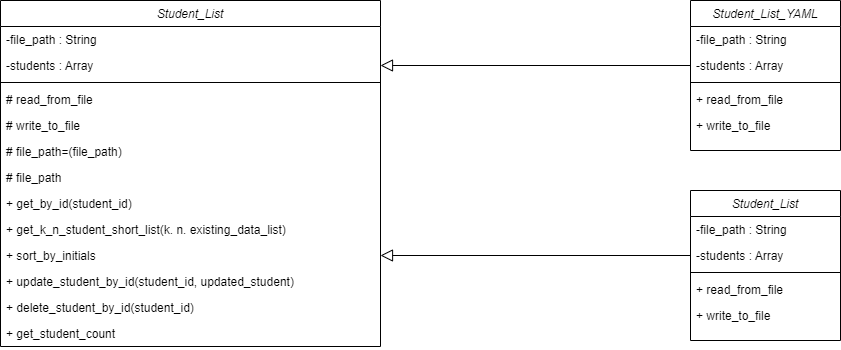

The diagram above was exported from draw.io. Its source (the exported page's mxGraphModel, read from the mxfile embedded in the PNG):
<mxGraphModel dx="1435" dy="795" grid="1" gridSize="10" guides="1" tooltips="1" connect="1" arrows="1" fold="1" page="1" pageScale="1" pageWidth="827" pageHeight="1169" math="0" shadow="0">
  <root>
    <mxCell id="WIyWlLk6GJQsqaUBKTNV-0" />
    <mxCell id="WIyWlLk6GJQsqaUBKTNV-1" parent="WIyWlLk6GJQsqaUBKTNV-0" />
    <mxCell id="zkfFHV4jXpPFQw0GAbJ--0" value="Student_List" style="swimlane;fontStyle=2;align=center;verticalAlign=top;childLayout=stackLayout;horizontal=1;startSize=26;horizontalStack=0;resizeParent=1;resizeLast=0;collapsible=1;marginBottom=0;rounded=0;shadow=0;strokeWidth=1;" parent="WIyWlLk6GJQsqaUBKTNV-1" vertex="1">
      <mxGeometry x="70" y="120" width="380" height="346" as="geometry">
        <mxRectangle x="230" y="140" width="160" height="26" as="alternateBounds" />
      </mxGeometry>
    </mxCell>
    <mxCell id="zkfFHV4jXpPFQw0GAbJ--1" value="-file_path : String" style="text;align=left;verticalAlign=top;spacingLeft=4;spacingRight=4;overflow=hidden;rotatable=0;points=[[0,0.5],[1,0.5]];portConstraint=eastwest;" parent="zkfFHV4jXpPFQw0GAbJ--0" vertex="1">
      <mxGeometry y="26" width="380" height="26" as="geometry" />
    </mxCell>
    <mxCell id="zkfFHV4jXpPFQw0GAbJ--2" value="-students : Array" style="text;align=left;verticalAlign=top;spacingLeft=4;spacingRight=4;overflow=hidden;rotatable=0;points=[[0,0.5],[1,0.5]];portConstraint=eastwest;rounded=0;shadow=0;html=0;" parent="zkfFHV4jXpPFQw0GAbJ--0" vertex="1">
      <mxGeometry y="52" width="380" height="26" as="geometry" />
    </mxCell>
    <mxCell id="zkfFHV4jXpPFQw0GAbJ--4" value="" style="line;html=1;strokeWidth=1;align=left;verticalAlign=middle;spacingTop=-1;spacingLeft=3;spacingRight=3;rotatable=0;labelPosition=right;points=[];portConstraint=eastwest;" parent="zkfFHV4jXpPFQw0GAbJ--0" vertex="1">
      <mxGeometry y="78" width="380" height="8" as="geometry" />
    </mxCell>
    <mxCell id="zkfFHV4jXpPFQw0GAbJ--5" value="# read_from_file" style="text;align=left;verticalAlign=top;spacingLeft=4;spacingRight=4;overflow=hidden;rotatable=0;points=[[0,0.5],[1,0.5]];portConstraint=eastwest;" parent="zkfFHV4jXpPFQw0GAbJ--0" vertex="1">
      <mxGeometry y="86" width="380" height="26" as="geometry" />
    </mxCell>
    <mxCell id="9KGomZ8SoigvPBzVa_WJ-0" value="# write_to_file" style="text;align=left;verticalAlign=top;spacingLeft=4;spacingRight=4;overflow=hidden;rotatable=0;points=[[0,0.5],[1,0.5]];portConstraint=eastwest;" vertex="1" parent="zkfFHV4jXpPFQw0GAbJ--0">
      <mxGeometry y="112" width="380" height="26" as="geometry" />
    </mxCell>
    <mxCell id="9KGomZ8SoigvPBzVa_WJ-7" value="# file_path=(file_path)" style="text;align=left;verticalAlign=top;spacingLeft=4;spacingRight=4;overflow=hidden;rotatable=0;points=[[0,0.5],[1,0.5]];portConstraint=eastwest;" vertex="1" parent="zkfFHV4jXpPFQw0GAbJ--0">
      <mxGeometry y="138" width="380" height="26" as="geometry" />
    </mxCell>
    <mxCell id="9KGomZ8SoigvPBzVa_WJ-8" value="# file_path" style="text;align=left;verticalAlign=top;spacingLeft=4;spacingRight=4;overflow=hidden;rotatable=0;points=[[0,0.5],[1,0.5]];portConstraint=eastwest;" vertex="1" parent="zkfFHV4jXpPFQw0GAbJ--0">
      <mxGeometry y="164" width="380" height="26" as="geometry" />
    </mxCell>
    <mxCell id="9KGomZ8SoigvPBzVa_WJ-1" value="+ get_by_id(student_id)" style="text;align=left;verticalAlign=top;spacingLeft=4;spacingRight=4;overflow=hidden;rotatable=0;points=[[0,0.5],[1,0.5]];portConstraint=eastwest;" vertex="1" parent="zkfFHV4jXpPFQw0GAbJ--0">
      <mxGeometry y="190" width="380" height="26" as="geometry" />
    </mxCell>
    <mxCell id="9KGomZ8SoigvPBzVa_WJ-2" value="+ get_k_n_student_short_list(k. n. existing_data_list)" style="text;align=left;verticalAlign=top;spacingLeft=4;spacingRight=4;overflow=hidden;rotatable=0;points=[[0,0.5],[1,0.5]];portConstraint=eastwest;" vertex="1" parent="zkfFHV4jXpPFQw0GAbJ--0">
      <mxGeometry y="216" width="380" height="26" as="geometry" />
    </mxCell>
    <mxCell id="9KGomZ8SoigvPBzVa_WJ-3" value="+ sort_by_initials" style="text;align=left;verticalAlign=top;spacingLeft=4;spacingRight=4;overflow=hidden;rotatable=0;points=[[0,0.5],[1,0.5]];portConstraint=eastwest;" vertex="1" parent="zkfFHV4jXpPFQw0GAbJ--0">
      <mxGeometry y="242" width="380" height="26" as="geometry" />
    </mxCell>
    <mxCell id="9KGomZ8SoigvPBzVa_WJ-4" value="+ update_student_by_id(student_id, updated_student)" style="text;align=left;verticalAlign=top;spacingLeft=4;spacingRight=4;overflow=hidden;rotatable=0;points=[[0,0.5],[1,0.5]];portConstraint=eastwest;" vertex="1" parent="zkfFHV4jXpPFQw0GAbJ--0">
      <mxGeometry y="268" width="380" height="26" as="geometry" />
    </mxCell>
    <mxCell id="9KGomZ8SoigvPBzVa_WJ-5" value="+ delete_student_by_id(student_id)" style="text;align=left;verticalAlign=top;spacingLeft=4;spacingRight=4;overflow=hidden;rotatable=0;points=[[0,0.5],[1,0.5]];portConstraint=eastwest;" vertex="1" parent="zkfFHV4jXpPFQw0GAbJ--0">
      <mxGeometry y="294" width="380" height="26" as="geometry" />
    </mxCell>
    <mxCell id="9KGomZ8SoigvPBzVa_WJ-6" value="+ get_student_count" style="text;align=left;verticalAlign=top;spacingLeft=4;spacingRight=4;overflow=hidden;rotatable=0;points=[[0,0.5],[1,0.5]];portConstraint=eastwest;" vertex="1" parent="zkfFHV4jXpPFQw0GAbJ--0">
      <mxGeometry y="320" width="380" height="26" as="geometry" />
    </mxCell>
    <mxCell id="9KGomZ8SoigvPBzVa_WJ-9" value="Student_List_YAML" style="swimlane;fontStyle=2;align=center;verticalAlign=top;childLayout=stackLayout;horizontal=1;startSize=26;horizontalStack=0;resizeParent=1;resizeLast=0;collapsible=1;marginBottom=0;rounded=0;shadow=0;strokeWidth=1;" vertex="1" parent="WIyWlLk6GJQsqaUBKTNV-1">
      <mxGeometry x="760" y="120" width="150" height="150" as="geometry">
        <mxRectangle x="230" y="140" width="160" height="26" as="alternateBounds" />
      </mxGeometry>
    </mxCell>
    <mxCell id="9KGomZ8SoigvPBzVa_WJ-10" value="-file_path : String" style="text;align=left;verticalAlign=top;spacingLeft=4;spacingRight=4;overflow=hidden;rotatable=0;points=[[0,0.5],[1,0.5]];portConstraint=eastwest;" vertex="1" parent="9KGomZ8SoigvPBzVa_WJ-9">
      <mxGeometry y="26" width="150" height="26" as="geometry" />
    </mxCell>
    <mxCell id="9KGomZ8SoigvPBzVa_WJ-11" value="-students : Array" style="text;align=left;verticalAlign=top;spacingLeft=4;spacingRight=4;overflow=hidden;rotatable=0;points=[[0,0.5],[1,0.5]];portConstraint=eastwest;rounded=0;shadow=0;html=0;" vertex="1" parent="9KGomZ8SoigvPBzVa_WJ-9">
      <mxGeometry y="52" width="150" height="26" as="geometry" />
    </mxCell>
    <mxCell id="9KGomZ8SoigvPBzVa_WJ-12" value="" style="line;html=1;strokeWidth=1;align=left;verticalAlign=middle;spacingTop=-1;spacingLeft=3;spacingRight=3;rotatable=0;labelPosition=right;points=[];portConstraint=eastwest;" vertex="1" parent="9KGomZ8SoigvPBzVa_WJ-9">
      <mxGeometry y="78" width="150" height="8" as="geometry" />
    </mxCell>
    <mxCell id="9KGomZ8SoigvPBzVa_WJ-13" value="+ read_from_file" style="text;align=left;verticalAlign=top;spacingLeft=4;spacingRight=4;overflow=hidden;rotatable=0;points=[[0,0.5],[1,0.5]];portConstraint=eastwest;" vertex="1" parent="9KGomZ8SoigvPBzVa_WJ-9">
      <mxGeometry y="86" width="150" height="26" as="geometry" />
    </mxCell>
    <mxCell id="9KGomZ8SoigvPBzVa_WJ-14" value="+ write_to_file" style="text;align=left;verticalAlign=top;spacingLeft=4;spacingRight=4;overflow=hidden;rotatable=0;points=[[0,0.5],[1,0.5]];portConstraint=eastwest;" vertex="1" parent="9KGomZ8SoigvPBzVa_WJ-9">
      <mxGeometry y="112" width="150" height="26" as="geometry" />
    </mxCell>
    <mxCell id="9KGomZ8SoigvPBzVa_WJ-23" value="Student_List" style="swimlane;fontStyle=2;align=center;verticalAlign=top;childLayout=stackLayout;horizontal=1;startSize=26;horizontalStack=0;resizeParent=1;resizeLast=0;collapsible=1;marginBottom=0;rounded=0;shadow=0;strokeWidth=1;" vertex="1" parent="WIyWlLk6GJQsqaUBKTNV-1">
      <mxGeometry x="760" y="310" width="150" height="150" as="geometry">
        <mxRectangle x="230" y="140" width="160" height="26" as="alternateBounds" />
      </mxGeometry>
    </mxCell>
    <mxCell id="9KGomZ8SoigvPBzVa_WJ-24" value="-file_path : String" style="text;align=left;verticalAlign=top;spacingLeft=4;spacingRight=4;overflow=hidden;rotatable=0;points=[[0,0.5],[1,0.5]];portConstraint=eastwest;" vertex="1" parent="9KGomZ8SoigvPBzVa_WJ-23">
      <mxGeometry y="26" width="150" height="26" as="geometry" />
    </mxCell>
    <mxCell id="9KGomZ8SoigvPBzVa_WJ-25" value="-students : Array" style="text;align=left;verticalAlign=top;spacingLeft=4;spacingRight=4;overflow=hidden;rotatable=0;points=[[0,0.5],[1,0.5]];portConstraint=eastwest;rounded=0;shadow=0;html=0;" vertex="1" parent="9KGomZ8SoigvPBzVa_WJ-23">
      <mxGeometry y="52" width="150" height="26" as="geometry" />
    </mxCell>
    <mxCell id="9KGomZ8SoigvPBzVa_WJ-26" value="" style="line;html=1;strokeWidth=1;align=left;verticalAlign=middle;spacingTop=-1;spacingLeft=3;spacingRight=3;rotatable=0;labelPosition=right;points=[];portConstraint=eastwest;" vertex="1" parent="9KGomZ8SoigvPBzVa_WJ-23">
      <mxGeometry y="78" width="150" height="8" as="geometry" />
    </mxCell>
    <mxCell id="9KGomZ8SoigvPBzVa_WJ-27" value="+ read_from_file" style="text;align=left;verticalAlign=top;spacingLeft=4;spacingRight=4;overflow=hidden;rotatable=0;points=[[0,0.5],[1,0.5]];portConstraint=eastwest;" vertex="1" parent="9KGomZ8SoigvPBzVa_WJ-23">
      <mxGeometry y="86" width="150" height="26" as="geometry" />
    </mxCell>
    <mxCell id="9KGomZ8SoigvPBzVa_WJ-28" value="+ write_to_file" style="text;align=left;verticalAlign=top;spacingLeft=4;spacingRight=4;overflow=hidden;rotatable=0;points=[[0,0.5],[1,0.5]];portConstraint=eastwest;" vertex="1" parent="9KGomZ8SoigvPBzVa_WJ-23">
      <mxGeometry y="112" width="150" height="26" as="geometry" />
    </mxCell>
    <mxCell id="9KGomZ8SoigvPBzVa_WJ-39" style="edgeStyle=orthogonalEdgeStyle;rounded=0;orthogonalLoop=1;jettySize=auto;html=1;exitX=0;exitY=0.5;exitDx=0;exitDy=0;entryX=1;entryY=0.5;entryDx=0;entryDy=0;strokeWidth=1;endArrow=block;endFill=0;endSize=10;jumpSize=6;startSize=6;" edge="1" parent="WIyWlLk6GJQsqaUBKTNV-1" source="9KGomZ8SoigvPBzVa_WJ-11" target="zkfFHV4jXpPFQw0GAbJ--2">
      <mxGeometry relative="1" as="geometry" />
    </mxCell>
    <mxCell id="9KGomZ8SoigvPBzVa_WJ-40" style="edgeStyle=orthogonalEdgeStyle;rounded=0;orthogonalLoop=1;jettySize=auto;html=1;exitX=0;exitY=0.5;exitDx=0;exitDy=0;entryX=1;entryY=0.5;entryDx=0;entryDy=0;strokeWidth=1;endArrow=block;endFill=0;endSize=10;" edge="1" parent="WIyWlLk6GJQsqaUBKTNV-1" source="9KGomZ8SoigvPBzVa_WJ-25" target="9KGomZ8SoigvPBzVa_WJ-3">
      <mxGeometry relative="1" as="geometry" />
    </mxCell>
  </root>
</mxGraphModel>